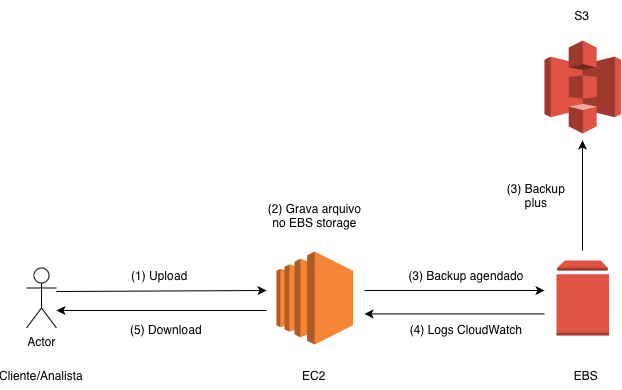

The diagram above was exported from draw.io. Its source (the exported page's mxGraphModel, read from the mxfile embedded in the PNG):
<mxGraphModel dx="759" dy="514" grid="1" gridSize="10" guides="1" tooltips="1" connect="1" arrows="1" fold="1" page="1" pageScale="1" pageWidth="827" pageHeight="1169" math="0" shadow="0">
  <root>
    <mxCell id="0" />
    <mxCell id="1" parent="0" />
    <mxCell id="Y-wkdco5yfUvH1XHdqKD-1" value="Actor" style="shape=umlActor;verticalLabelPosition=bottom;verticalAlign=top;html=1;outlineConnect=0;" parent="1" vertex="1">
      <mxGeometry x="110" y="357.5" width="30" height="60" as="geometry" />
    </mxCell>
    <mxCell id="Y-wkdco5yfUvH1XHdqKD-4" value="" style="outlineConnect=0;dashed=0;verticalLabelPosition=bottom;verticalAlign=top;align=center;html=1;shape=mxgraph.aws3.ec2;fillColor=#F58534;gradientColor=none;" parent="1" vertex="1">
      <mxGeometry x="360" y="341" width="76.5" height="93" as="geometry" />
    </mxCell>
    <mxCell id="Y-wkdco5yfUvH1XHdqKD-5" value="" style="outlineConnect=0;dashed=0;verticalLabelPosition=bottom;verticalAlign=top;align=center;html=1;shape=mxgraph.aws3.volume;fillColor=#E05243;gradientColor=none;" parent="1" vertex="1">
      <mxGeometry x="640" y="350" width="52.5" height="75" as="geometry" />
    </mxCell>
    <mxCell id="Y-wkdco5yfUvH1XHdqKD-8" value="" style="endArrow=classic;html=1;rounded=0;" parent="1" edge="1">
      <mxGeometry width="50" height="50" relative="1" as="geometry">
        <mxPoint x="448" y="380" as="sourcePoint" />
        <mxPoint x="628" y="380" as="targetPoint" />
      </mxGeometry>
    </mxCell>
    <mxCell id="Y-wkdco5yfUvH1XHdqKD-9" value="EC2" style="text;html=1;whiteSpace=wrap;strokeColor=none;fillColor=none;align=center;verticalAlign=middle;rounded=0;" parent="1" vertex="1">
      <mxGeometry x="368.25" y="450" width="60" height="30" as="geometry" />
    </mxCell>
    <mxCell id="Y-wkdco5yfUvH1XHdqKD-11" value="EBS" style="text;html=1;whiteSpace=wrap;strokeColor=none;fillColor=none;align=center;verticalAlign=middle;rounded=0;" parent="1" vertex="1">
      <mxGeometry x="640" y="450" width="60" height="30" as="geometry" />
    </mxCell>
    <mxCell id="Y-wkdco5yfUvH1XHdqKD-12" value="Cliente/Analista" style="text;html=1;whiteSpace=wrap;strokeColor=none;fillColor=none;align=center;verticalAlign=middle;rounded=0;" parent="1" vertex="1">
      <mxGeometry x="95" y="450" width="60" height="30" as="geometry" />
    </mxCell>
    <mxCell id="Y-wkdco5yfUvH1XHdqKD-13" value="" style="outlineConnect=0;dashed=0;verticalLabelPosition=bottom;verticalAlign=top;align=center;html=1;shape=mxgraph.aws3.s3;fillColor=#E05243;gradientColor=none;" parent="1" vertex="1">
      <mxGeometry x="628" y="130" width="76.5" height="93" as="geometry" />
    </mxCell>
    <mxCell id="Y-wkdco5yfUvH1XHdqKD-14" value="" style="endArrow=classic;html=1;rounded=0;" parent="1" edge="1">
      <mxGeometry width="50" height="50" relative="1" as="geometry">
        <mxPoint x="666" y="340" as="sourcePoint" />
        <mxPoint x="666" y="230" as="targetPoint" />
      </mxGeometry>
    </mxCell>
    <mxCell id="Y-wkdco5yfUvH1XHdqKD-15" value="S3" style="text;html=1;whiteSpace=wrap;strokeColor=none;fillColor=none;align=center;verticalAlign=middle;rounded=0;" parent="1" vertex="1">
      <mxGeometry x="636.25" y="90" width="60" height="30" as="geometry" />
    </mxCell>
    <mxCell id="Y-wkdco5yfUvH1XHdqKD-20" value="" style="endArrow=classic;html=1;rounded=0;" parent="1" edge="1">
      <mxGeometry width="50" height="50" relative="1" as="geometry">
        <mxPoint x="140" y="381" as="sourcePoint" />
        <mxPoint x="350" y="380" as="targetPoint" />
      </mxGeometry>
    </mxCell>
    <mxCell id="Y-wkdco5yfUvH1XHdqKD-21" value="" style="endArrow=classic;html=1;rounded=0;" parent="1" edge="1">
      <mxGeometry width="50" height="50" relative="1" as="geometry">
        <mxPoint x="350" y="400" as="sourcePoint" />
        <mxPoint x="140" y="400" as="targetPoint" />
      </mxGeometry>
    </mxCell>
    <mxCell id="Y-wkdco5yfUvH1XHdqKD-22" value="(1) Upload&amp;nbsp;" style="text;html=1;whiteSpace=wrap;strokeColor=none;fillColor=none;align=center;verticalAlign=middle;rounded=0;" parent="1" vertex="1">
      <mxGeometry x="210" y="350" width="70" height="30" as="geometry" />
    </mxCell>
    <mxCell id="Y-wkdco5yfUvH1XHdqKD-24" value="(5) Download" style="text;html=1;whiteSpace=wrap;strokeColor=none;fillColor=none;align=center;verticalAlign=middle;rounded=0;" parent="1" vertex="1">
      <mxGeometry x="210" y="404" width="80" height="30" as="geometry" />
    </mxCell>
    <mxCell id="Y-wkdco5yfUvH1XHdqKD-25" value="" style="endArrow=classic;html=1;rounded=0;" parent="1" edge="1">
      <mxGeometry width="50" height="50" relative="1" as="geometry">
        <mxPoint x="628" y="403.43" as="sourcePoint" />
        <mxPoint x="448" y="403.43" as="targetPoint" />
      </mxGeometry>
    </mxCell>
    <mxCell id="Y-wkdco5yfUvH1XHdqKD-26" value="(3) Backup agendado" style="text;html=1;whiteSpace=wrap;strokeColor=none;fillColor=none;align=center;verticalAlign=middle;rounded=0;" parent="1" vertex="1">
      <mxGeometry x="490" y="350" width="120" height="30" as="geometry" />
    </mxCell>
    <mxCell id="Y-wkdco5yfUvH1XHdqKD-27" value="(4) Logs CloudWatch" style="text;html=1;whiteSpace=wrap;strokeColor=none;fillColor=none;align=center;verticalAlign=middle;rounded=0;" parent="1" vertex="1">
      <mxGeometry x="490" y="404" width="120" height="30" as="geometry" />
    </mxCell>
    <mxCell id="Y-wkdco5yfUvH1XHdqKD-28" value="(3) Backup plus" style="text;html=1;whiteSpace=wrap;strokeColor=none;fillColor=none;align=center;verticalAlign=middle;rounded=0;" parent="1" vertex="1">
      <mxGeometry x="580" y="270" width="80" height="30" as="geometry" />
    </mxCell>
    <mxCell id="Y-wkdco5yfUvH1XHdqKD-37" value="(2) Grava arquivo no EBS storage" style="text;html=1;whiteSpace=wrap;strokeColor=none;fillColor=none;align=center;verticalAlign=middle;rounded=0;" parent="1" vertex="1">
      <mxGeometry x="349.88" y="290" width="96.75" height="30" as="geometry" />
    </mxCell>
  </root>
</mxGraphModel>